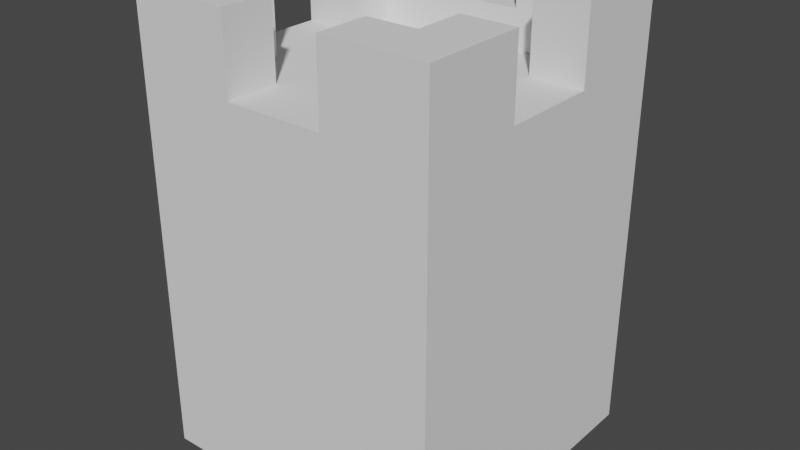 # Source: tower5.blend  (saved by Blender 3.2.14; exported with 4.5.12 LTS)
import bpy
from mathutils import Matrix  # noqa: F401  (used for matrix-valued properties, if any)

bpy.ops.wm.read_factory_settings(use_empty=True)
scene = bpy.context.scene
scene.name = 'Scene'

# ---- collections
col_collection = bpy.data.collections.new('Collection'); scene.collection.children.link(col_collection)

# ---- world
world_world = bpy.data.worlds.new('World'); scene.world = world_world
world_world.use_nodes = True; world_world.node_tree.nodes.clear()
_N = world_world.node_tree.nodes; _L = world_world.node_tree.links
n0 = _N.new('ShaderNodeOutputWorld'); n0.name = 'World Output'; n0.location = (300, 300)
n1 = _N.new('ShaderNodeBackground'); n1.name = 'Background'; n1.location = (10, 300)
n1.inputs[0].default_value = (0.05088, 0.05088, 0.05088, 1.0)
_L.new(n1.outputs[0], n0.inputs[0])
n0.is_active_output = True
world_world.color = (0.05088, 0.05088, 0.05088)
world_world.use_sun_shadow = False
world_world.sun_shadow_jitter_overblur = 0.0

# ---- meshes
me_kostka = bpy.data.meshes.new('Kostka')
me_kostka.from_pydata([(-1.0, -1.0, -1.0), (-1.0, 1.0, -1.0), (1.0, -1.0, -1.0), (1.0, 1.0, -1.0), (0.65, 0.65, 1.0), (0.65, -0.65, 1.0), (-0.65, 0.65, 1.0), (-0.65, -0.65, 1.0), (0.325, -0.65, 1.0), (-0.325, -0.65, 1.0), (-0.325, -1.0, 1.0), (0.325, -1.0, 1.0), (-0.65, -0.325, 1.0), (-0.65, 0.325, 1.0), (-1.0, 0.325, 1.0), (-1.0, -0.325, 1.0), (0.65, -0.325, 1.0), (0.65, 0.325, 1.0), (1.0, -0.325, 1.0), (1.0, 0.325, 1.0), (-0.325, 1.0, 1.2), (0.325, 1.0, 1.2), (0.325, 0.65, 1.2), (-0.325, 0.65, 1.2), (1.0, -0.325, 1.4), (1.0, -1.0, 1.4), (-1.0, 0.325, 1.4), (-1.0, 1.0, 1.4), (-0.325, 1.0, 1.4), (0.325, 1.0, 1.4), (1.0, 1.0, 1.4), (0.325, -1.0, 1.4), (-0.325, -1.0, 1.4), (-1.0, -1.0, 1.4), (0.65, -0.325, 1.4), (0.65, -0.65, 1.4), (-0.65, -0.325, 1.4), (-0.65, -0.65, 1.4), (0.325, 0.65, 1.4), (0.65, 0.65, 1.4), (0.325, -0.65, 1.4), (-0.325, -0.65, 1.4), (-0.65, 0.65, 1.4), (-0.65, 0.325, 1.4), (-1.0, -0.325, 1.4), (0.65, 0.325, 1.4), (1.0, 0.325, 1.4), (-0.325, 0.65, 1.4)], [], [(1, 3, 2, 0), (14, 26, 27, 1, 0, 33, 44, 15), (12, 36, 37, 7), (11, 31, 40, 8), (13, 43, 26, 14), (23, 20, 28, 47), (20, 23, 22, 21), (35, 40, 31, 25, 24, 34), (4, 39, 38, 22, 23, 47, 42, 6), (8, 40, 35, 5), (19, 46, 45, 17), (9, 10, 11, 8, 5, 16, 18, 19, 17, 4, 6, 13, 14, 15, 12, 7), (9, 41, 32, 10), (6, 42, 43, 13), (16, 34, 24, 18), (15, 44, 36, 12), (18, 24, 25, 2, 3, 30, 46, 19), (39, 45, 46, 30, 29, 38), (28, 27, 26, 43, 42, 47), (7, 37, 41, 9), (37, 36, 44, 33, 32, 41), (21, 22, 38, 29), (1, 27, 28, 20, 21, 29, 30, 3), (2, 25, 31, 11, 10, 32, 33, 0), (17, 45, 39, 4), (5, 35, 34, 16)])
_uv = me_kostka.uv_layers.new(name='MapaUV')
_uv.uv.foreach_set('vector', [0.125, 0.5, 0.375, 0.5, 0.375, 0.75, 0.125, 0.75, 0.625, 0.1458, 0.625, 0.1458, 0.625, 0.25, 0.375, 0.25, 0.375, 0.0, 0.625, 0.0, 0.625, 0.1042, 0.625, 0.1042, 0.7917, 0.6458, 0.7917, 0.6458, 0.7917, 0.6667, 0.7917, 0.6667, 0.7292, 0.75, 0.7292, 0.75, 0.7292, 0.6667, 0.7292, 0.6667, 0.7917, 0.6042, 0.7917, 0.6042, 0.875, 0.6042, 0.875, 0.6042, 0.7708, 0.5833, 0.7708, 0.5, 0.7708, 0.5, 0.7708, 0.5833, 0.7708, 0.5, 0.7708, 0.5833, 0.7292, 0.5833, 0.7292, 0.5, 0.7083, 0.6667, 0.7292, 0.6667, 0.7292, 0.75, 0.625, 0.75, 0.625, 0.6458, 0.7083, 0.6458, 0.7083, 0.5833, 0.7083, 0.5833, 0.7292, 0.5833, 0.7292, 0.5833, 0.7708, 0.5833, 0.7708, 0.5833, 0.7917, 0.5833, 0.7917, 0.5833, 0.7292, 0.6667, 0.7292, 0.6667, 0.7083, 0.6667, 0.7083, 0.6667, 0.625, 0.6042, 0.625, 0.6042, 0.7083, 0.6042, 0.7083, 0.6042, 0.7708, 0.6667, 0.7708, 0.75, 0.7292, 0.75, 0.7292, 0.6667, 0.7083, 0.6667, 0.7083, 0.6458, 0.625, 0.6458, 0.625, 0.6042, 0.7083, 0.6042, 0.7083, 0.5833, 0.7917, 0.5833, 0.7917, 0.6042, 0.875, 0.6042, 0.875, 0.6458, 0.7917, 0.6458, 0.7917, 0.6667, 0.7708, 0.6667, 0.7708, 0.6667, 0.7708, 0.75, 0.7708, 0.75, 0.7917, 0.5833, 0.7917, 0.5833, 0.7917, 0.6042, 0.7917, 0.6042, 0.7083, 0.6458, 0.7083, 0.6458, 0.625, 0.6458, 0.625, 0.6458, 0.875, 0.6458, 0.875, 0.6458, 0.7917, 0.6458, 0.7917, 0.6458, 0.625, 0.6458, 0.625, 0.6458, 0.625, 0.75, 0.375, 0.75, 0.375, 0.5, 0.625, 0.5, 0.625, 0.6042, 0.625, 0.6042, 0.7083, 0.5833, 0.7083, 0.6042, 0.625, 0.6042, 0.625, 0.5, 0.7292, 0.5, 0.7292, 0.5833, 0.7708, 0.5, 0.875, 0.5, 0.875, 0.6042, 0.7917, 0.6042, 0.7917, 0.5833, 0.7708, 0.5833, 0.7917, 0.6667, 0.7917, 0.6667, 0.7708, 0.6667, 0.7708, 0.6667, 0.7917, 0.6667, 0.7917, 0.6458, 0.875, 0.6458, 0.875, 0.75, 0.7708, 0.75, 0.7708, 0.6667, 0.7292, 0.5, 0.7292, 0.5833, 0.7292, 0.5833, 0.7292, 0.5, 0.375, 0.25, 0.625, 0.25, 0.625, 0.3542, 0.625, 0.3542, 0.625, 0.3958, 0.625, 0.3958, 0.625, 0.5, 0.375, 0.5, 0.375, 0.75, 0.625, 0.75, 0.625, 0.8542, 0.625, 0.8542, 0.625, 0.8958, 0.625, 0.8958, 0.625, 1.0, 0.375, 1.0, 0.7083, 0.6042, 0.7083, 0.6042, 0.7083, 0.5833, 0.7083, 0.5833, 0.7083, 0.6667, 0.7083, 0.6667, 0.7083, 0.6458, 0.7083, 0.6458])
me_kostka.update()

# ---- objects
ob_kostka = bpy.data.objects.new('Kostka', me_kostka)

# ---- transforms, parenting, visibility, modifiers, constraints
ob_kostka.location = (0.0, 0.0, 1.253)
ob_kostka.scale = (1.0, 1.0, 1.25)

# ---- collection membership
col_collection.objects.link(ob_kostka)

# ---- scene / render settings (as saved in the file)
scene.frame_start = 1; scene.frame_end = 250; scene.frame_set(1)
scene.render.engine = 'BLENDER_EEVEE_NEXT'
scene.cycles.sampling_pattern = 'TABULATED_SOBOL'
scene.cycles.use_light_tree = False
scene.view_settings.view_transform = 'Filmic'
bpy.context.view_layer.update()

# ---- added for rendering (the .blend has no active camera and no usable light): camera, sun
cam_auto = bpy.data.cameras.new('AutoCamera')
cam_auto.lens = 50.0
cam_auto.sensor_width = 36.0
cam_auto.clip_end = 1000.0
ob_auto_camera = bpy.data.objects.new('AutoCamera', cam_auto)
scene.collection.objects.link(ob_auto_camera)
ob_auto_camera.location = (3.8148, -4.57776, 4.55452)
ob_auto_camera.rotation_euler = (1.09748, -7.21219e-08, 0.694738)
scene.camera = ob_auto_camera
light_auto_sun = bpy.data.lights.new('AutoSun', 'SUN')
light_auto_sun.energy = 3.0
light_auto_sun.angle = 0.0523599
ob_auto_sun = bpy.data.objects.new('AutoSun', light_auto_sun)
scene.collection.objects.link(ob_auto_sun)
ob_auto_sun.rotation_euler = (0.872665, 0.174533, 0.523599)
bpy.context.view_layer.update()
